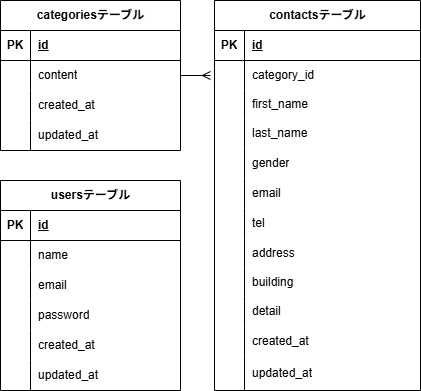

The diagram above was exported from draw.io. Its source (the exported page's mxGraphModel, read from the mxfile embedded in the PNG):
<mxGraphModel dx="606" dy="422" grid="1" gridSize="10" guides="1" tooltips="1" connect="1" arrows="1" fold="1" page="1" pageScale="1" pageWidth="827" pageHeight="1169" math="0" shadow="0">
  <root>
    <mxCell id="0" />
    <mxCell id="1" parent="0" />
    <mxCell id="2" value="categoriesテーブル" style="shape=table;startSize=30;container=1;collapsible=1;childLayout=tableLayout;fixedRows=1;rowLines=0;fontStyle=1;align=center;resizeLast=1;html=1;" parent="1" vertex="1">
      <mxGeometry x="20" y="160" width="180" height="150" as="geometry" />
    </mxCell>
    <mxCell id="3" value="" style="shape=tableRow;horizontal=0;startSize=0;swimlaneHead=0;swimlaneBody=0;fillColor=none;collapsible=0;dropTarget=0;points=[[0,0.5],[1,0.5]];portConstraint=eastwest;top=0;left=0;right=0;bottom=1;" parent="2" vertex="1">
      <mxGeometry y="30" width="180" height="30" as="geometry" />
    </mxCell>
    <mxCell id="4" value="PK" style="shape=partialRectangle;connectable=0;fillColor=none;top=0;left=0;bottom=0;right=0;fontStyle=1;overflow=hidden;whiteSpace=wrap;html=1;" parent="3" vertex="1">
      <mxGeometry width="30" height="30" as="geometry">
        <mxRectangle width="30" height="30" as="alternateBounds" />
      </mxGeometry>
    </mxCell>
    <mxCell id="5" value="id" style="shape=partialRectangle;connectable=0;fillColor=none;top=0;left=0;bottom=0;right=0;align=left;spacingLeft=6;fontStyle=5;overflow=hidden;whiteSpace=wrap;html=1;" parent="3" vertex="1">
      <mxGeometry x="30" width="150" height="30" as="geometry">
        <mxRectangle width="150" height="30" as="alternateBounds" />
      </mxGeometry>
    </mxCell>
    <mxCell id="6" value="" style="shape=tableRow;horizontal=0;startSize=0;swimlaneHead=0;swimlaneBody=0;fillColor=none;collapsible=0;dropTarget=0;points=[[0,0.5],[1,0.5]];portConstraint=eastwest;top=0;left=0;right=0;bottom=0;" parent="2" vertex="1">
      <mxGeometry y="60" width="180" height="30" as="geometry" />
    </mxCell>
    <mxCell id="7" value="" style="shape=partialRectangle;connectable=0;fillColor=none;top=0;left=0;bottom=0;right=0;editable=1;overflow=hidden;whiteSpace=wrap;html=1;" parent="6" vertex="1">
      <mxGeometry width="30" height="30" as="geometry">
        <mxRectangle width="30" height="30" as="alternateBounds" />
      </mxGeometry>
    </mxCell>
    <mxCell id="8" value="content" style="shape=partialRectangle;connectable=0;fillColor=none;top=0;left=0;bottom=0;right=0;align=left;spacingLeft=6;overflow=hidden;whiteSpace=wrap;html=1;" parent="6" vertex="1">
      <mxGeometry x="30" width="150" height="30" as="geometry">
        <mxRectangle width="150" height="30" as="alternateBounds" />
      </mxGeometry>
    </mxCell>
    <mxCell id="9" value="" style="shape=tableRow;horizontal=0;startSize=0;swimlaneHead=0;swimlaneBody=0;fillColor=none;collapsible=0;dropTarget=0;points=[[0,0.5],[1,0.5]];portConstraint=eastwest;top=0;left=0;right=0;bottom=0;" parent="2" vertex="1">
      <mxGeometry y="90" width="180" height="30" as="geometry" />
    </mxCell>
    <mxCell id="10" value="" style="shape=partialRectangle;connectable=0;fillColor=none;top=0;left=0;bottom=0;right=0;editable=1;overflow=hidden;whiteSpace=wrap;html=1;" parent="9" vertex="1">
      <mxGeometry width="30" height="30" as="geometry">
        <mxRectangle width="30" height="30" as="alternateBounds" />
      </mxGeometry>
    </mxCell>
    <mxCell id="11" value="created_at" style="shape=partialRectangle;connectable=0;fillColor=none;top=0;left=0;bottom=0;right=0;align=left;spacingLeft=6;overflow=hidden;whiteSpace=wrap;html=1;" parent="9" vertex="1">
      <mxGeometry x="30" width="150" height="30" as="geometry">
        <mxRectangle width="150" height="30" as="alternateBounds" />
      </mxGeometry>
    </mxCell>
    <mxCell id="12" value="" style="shape=tableRow;horizontal=0;startSize=0;swimlaneHead=0;swimlaneBody=0;fillColor=none;collapsible=0;dropTarget=0;points=[[0,0.5],[1,0.5]];portConstraint=eastwest;top=0;left=0;right=0;bottom=0;" parent="2" vertex="1">
      <mxGeometry y="120" width="180" height="30" as="geometry" />
    </mxCell>
    <mxCell id="13" value="" style="shape=partialRectangle;connectable=0;fillColor=none;top=0;left=0;bottom=0;right=0;editable=1;overflow=hidden;whiteSpace=wrap;html=1;" parent="12" vertex="1">
      <mxGeometry width="30" height="30" as="geometry">
        <mxRectangle width="30" height="30" as="alternateBounds" />
      </mxGeometry>
    </mxCell>
    <mxCell id="14" value="updated_at" style="shape=partialRectangle;connectable=0;fillColor=none;top=0;left=0;bottom=0;right=0;align=left;spacingLeft=6;overflow=hidden;whiteSpace=wrap;html=1;" parent="12" vertex="1">
      <mxGeometry x="30" width="150" height="30" as="geometry">
        <mxRectangle width="150" height="30" as="alternateBounds" />
      </mxGeometry>
    </mxCell>
    <mxCell id="41" value="contactsテーブル" style="shape=table;startSize=30;container=1;collapsible=1;childLayout=tableLayout;fixedRows=1;rowLines=0;fontStyle=1;align=center;resizeLast=1;html=1;" parent="1" vertex="1">
      <mxGeometry x="234" y="160" width="206" height="390" as="geometry" />
    </mxCell>
    <mxCell id="42" value="" style="shape=tableRow;horizontal=0;startSize=0;swimlaneHead=0;swimlaneBody=0;fillColor=none;collapsible=0;dropTarget=0;points=[[0,0.5],[1,0.5]];portConstraint=eastwest;top=0;left=0;right=0;bottom=1;" parent="41" vertex="1">
      <mxGeometry y="30" width="206" height="30" as="geometry" />
    </mxCell>
    <mxCell id="43" value="PK" style="shape=partialRectangle;connectable=0;fillColor=none;top=0;left=0;bottom=0;right=0;fontStyle=1;overflow=hidden;whiteSpace=wrap;html=1;" parent="42" vertex="1">
      <mxGeometry width="30" height="30" as="geometry">
        <mxRectangle width="30" height="30" as="alternateBounds" />
      </mxGeometry>
    </mxCell>
    <mxCell id="44" value="id" style="shape=partialRectangle;connectable=0;fillColor=none;top=0;left=0;bottom=0;right=0;align=left;spacingLeft=6;fontStyle=5;overflow=hidden;whiteSpace=wrap;html=1;" parent="42" vertex="1">
      <mxGeometry x="30" width="176" height="30" as="geometry">
        <mxRectangle width="176" height="30" as="alternateBounds" />
      </mxGeometry>
    </mxCell>
    <mxCell id="45" value="" style="shape=tableRow;horizontal=0;startSize=0;swimlaneHead=0;swimlaneBody=0;fillColor=none;collapsible=0;dropTarget=0;points=[[0,0.5],[1,0.5]];portConstraint=eastwest;top=0;left=0;right=0;bottom=0;" parent="41" vertex="1">
      <mxGeometry y="60" width="206" height="30" as="geometry" />
    </mxCell>
    <mxCell id="46" value="" style="shape=partialRectangle;connectable=0;fillColor=none;top=0;left=0;bottom=0;right=0;editable=1;overflow=hidden;whiteSpace=wrap;html=1;" parent="45" vertex="1">
      <mxGeometry width="30" height="30" as="geometry">
        <mxRectangle width="30" height="30" as="alternateBounds" />
      </mxGeometry>
    </mxCell>
    <mxCell id="47" value="category_id" style="shape=partialRectangle;connectable=0;fillColor=none;top=0;left=0;bottom=0;right=0;align=left;spacingLeft=6;overflow=hidden;whiteSpace=wrap;html=1;" parent="45" vertex="1">
      <mxGeometry x="30" width="176" height="30" as="geometry">
        <mxRectangle width="176" height="30" as="alternateBounds" />
      </mxGeometry>
    </mxCell>
    <mxCell id="48" value="" style="shape=tableRow;horizontal=0;startSize=0;swimlaneHead=0;swimlaneBody=0;fillColor=none;collapsible=0;dropTarget=0;points=[[0,0.5],[1,0.5]];portConstraint=eastwest;top=0;left=0;right=0;bottom=0;" parent="41" vertex="1">
      <mxGeometry y="90" width="206" height="28" as="geometry" />
    </mxCell>
    <mxCell id="49" value="" style="shape=partialRectangle;connectable=0;fillColor=none;top=0;left=0;bottom=0;right=0;editable=1;overflow=hidden;whiteSpace=wrap;html=1;" parent="48" vertex="1">
      <mxGeometry width="30" height="28" as="geometry">
        <mxRectangle width="30" height="28" as="alternateBounds" />
      </mxGeometry>
    </mxCell>
    <mxCell id="50" value="first_name" style="shape=partialRectangle;connectable=0;fillColor=none;top=0;left=0;bottom=0;right=0;align=left;spacingLeft=6;overflow=hidden;whiteSpace=wrap;html=1;" parent="48" vertex="1">
      <mxGeometry x="30" width="176" height="28" as="geometry">
        <mxRectangle width="176" height="28" as="alternateBounds" />
      </mxGeometry>
    </mxCell>
    <mxCell id="51" value="" style="shape=tableRow;horizontal=0;startSize=0;swimlaneHead=0;swimlaneBody=0;fillColor=none;collapsible=0;dropTarget=0;points=[[0,0.5],[1,0.5]];portConstraint=eastwest;top=0;left=0;right=0;bottom=0;" parent="41" vertex="1">
      <mxGeometry y="118" width="206" height="30" as="geometry" />
    </mxCell>
    <mxCell id="52" value="" style="shape=partialRectangle;connectable=0;fillColor=none;top=0;left=0;bottom=0;right=0;editable=1;overflow=hidden;whiteSpace=wrap;html=1;" parent="51" vertex="1">
      <mxGeometry width="30" height="30" as="geometry">
        <mxRectangle width="30" height="30" as="alternateBounds" />
      </mxGeometry>
    </mxCell>
    <mxCell id="53" value="last_name" style="shape=partialRectangle;connectable=0;fillColor=none;top=0;left=0;bottom=0;right=0;align=left;spacingLeft=6;overflow=hidden;whiteSpace=wrap;html=1;" parent="51" vertex="1">
      <mxGeometry x="30" width="176" height="30" as="geometry">
        <mxRectangle width="176" height="30" as="alternateBounds" />
      </mxGeometry>
    </mxCell>
    <mxCell id="55" value="" style="shape=tableRow;horizontal=0;startSize=0;swimlaneHead=0;swimlaneBody=0;fillColor=none;collapsible=0;dropTarget=0;points=[[0,0.5],[1,0.5]];portConstraint=eastwest;top=0;left=0;right=0;bottom=0;" parent="41" vertex="1">
      <mxGeometry y="148" width="206" height="30" as="geometry" />
    </mxCell>
    <mxCell id="56" value="" style="shape=partialRectangle;connectable=0;fillColor=none;top=0;left=0;bottom=0;right=0;editable=1;overflow=hidden;whiteSpace=wrap;html=1;" parent="55" vertex="1">
      <mxGeometry width="30" height="30" as="geometry">
        <mxRectangle width="30" height="30" as="alternateBounds" />
      </mxGeometry>
    </mxCell>
    <mxCell id="57" value="gender" style="shape=partialRectangle;connectable=0;fillColor=none;top=0;left=0;bottom=0;right=0;align=left;spacingLeft=6;overflow=hidden;whiteSpace=wrap;html=1;" parent="55" vertex="1">
      <mxGeometry x="30" width="176" height="30" as="geometry">
        <mxRectangle width="176" height="30" as="alternateBounds" />
      </mxGeometry>
    </mxCell>
    <mxCell id="58" value="" style="shape=tableRow;horizontal=0;startSize=0;swimlaneHead=0;swimlaneBody=0;fillColor=none;collapsible=0;dropTarget=0;points=[[0,0.5],[1,0.5]];portConstraint=eastwest;top=0;left=0;right=0;bottom=0;" parent="41" vertex="1">
      <mxGeometry y="178" width="206" height="30" as="geometry" />
    </mxCell>
    <mxCell id="59" value="" style="shape=partialRectangle;connectable=0;fillColor=none;top=0;left=0;bottom=0;right=0;editable=1;overflow=hidden;whiteSpace=wrap;html=1;" parent="58" vertex="1">
      <mxGeometry width="30" height="30" as="geometry">
        <mxRectangle width="30" height="30" as="alternateBounds" />
      </mxGeometry>
    </mxCell>
    <mxCell id="60" value="email" style="shape=partialRectangle;connectable=0;fillColor=none;top=0;left=0;bottom=0;right=0;align=left;spacingLeft=6;overflow=hidden;whiteSpace=wrap;html=1;" parent="58" vertex="1">
      <mxGeometry x="30" width="176" height="30" as="geometry">
        <mxRectangle width="176" height="30" as="alternateBounds" />
      </mxGeometry>
    </mxCell>
    <mxCell id="61" value="" style="shape=tableRow;horizontal=0;startSize=0;swimlaneHead=0;swimlaneBody=0;fillColor=none;collapsible=0;dropTarget=0;points=[[0,0.5],[1,0.5]];portConstraint=eastwest;top=0;left=0;right=0;bottom=0;" parent="41" vertex="1">
      <mxGeometry y="208" width="206" height="30" as="geometry" />
    </mxCell>
    <mxCell id="62" value="" style="shape=partialRectangle;connectable=0;fillColor=none;top=0;left=0;bottom=0;right=0;editable=1;overflow=hidden;whiteSpace=wrap;html=1;" parent="61" vertex="1">
      <mxGeometry width="30" height="30" as="geometry">
        <mxRectangle width="30" height="30" as="alternateBounds" />
      </mxGeometry>
    </mxCell>
    <mxCell id="63" value="tel" style="shape=partialRectangle;connectable=0;fillColor=none;top=0;left=0;bottom=0;right=0;align=left;spacingLeft=6;overflow=hidden;whiteSpace=wrap;html=1;" parent="61" vertex="1">
      <mxGeometry x="30" width="176" height="30" as="geometry">
        <mxRectangle width="176" height="30" as="alternateBounds" />
      </mxGeometry>
    </mxCell>
    <mxCell id="64" value="" style="shape=tableRow;horizontal=0;startSize=0;swimlaneHead=0;swimlaneBody=0;fillColor=none;collapsible=0;dropTarget=0;points=[[0,0.5],[1,0.5]];portConstraint=eastwest;top=0;left=0;right=0;bottom=0;" parent="41" vertex="1">
      <mxGeometry y="238" width="206" height="30" as="geometry" />
    </mxCell>
    <mxCell id="65" value="" style="shape=partialRectangle;connectable=0;fillColor=none;top=0;left=0;bottom=0;right=0;editable=1;overflow=hidden;whiteSpace=wrap;html=1;" parent="64" vertex="1">
      <mxGeometry width="30" height="30" as="geometry">
        <mxRectangle width="30" height="30" as="alternateBounds" />
      </mxGeometry>
    </mxCell>
    <mxCell id="66" value="address" style="shape=partialRectangle;connectable=0;fillColor=none;top=0;left=0;bottom=0;right=0;align=left;spacingLeft=6;overflow=hidden;whiteSpace=wrap;html=1;" parent="64" vertex="1">
      <mxGeometry x="30" width="176" height="30" as="geometry">
        <mxRectangle width="176" height="30" as="alternateBounds" />
      </mxGeometry>
    </mxCell>
    <mxCell id="67" value="" style="shape=tableRow;horizontal=0;startSize=0;swimlaneHead=0;swimlaneBody=0;fillColor=none;collapsible=0;dropTarget=0;points=[[0,0.5],[1,0.5]];portConstraint=eastwest;top=0;left=0;right=0;bottom=0;" parent="41" vertex="1">
      <mxGeometry y="268" width="206" height="28" as="geometry" />
    </mxCell>
    <mxCell id="68" value="" style="shape=partialRectangle;connectable=0;fillColor=none;top=0;left=0;bottom=0;right=0;editable=1;overflow=hidden;whiteSpace=wrap;html=1;" parent="67" vertex="1">
      <mxGeometry width="30" height="28" as="geometry">
        <mxRectangle width="30" height="28" as="alternateBounds" />
      </mxGeometry>
    </mxCell>
    <mxCell id="69" value="building" style="shape=partialRectangle;connectable=0;fillColor=none;top=0;left=0;bottom=0;right=0;align=left;spacingLeft=6;overflow=hidden;whiteSpace=wrap;html=1;" parent="67" vertex="1">
      <mxGeometry x="30" width="176" height="28" as="geometry">
        <mxRectangle width="176" height="28" as="alternateBounds" />
      </mxGeometry>
    </mxCell>
    <mxCell id="70" value="" style="shape=tableRow;horizontal=0;startSize=0;swimlaneHead=0;swimlaneBody=0;fillColor=none;collapsible=0;dropTarget=0;points=[[0,0.5],[1,0.5]];portConstraint=eastwest;top=0;left=0;right=0;bottom=0;" parent="41" vertex="1">
      <mxGeometry y="296" width="206" height="30" as="geometry" />
    </mxCell>
    <mxCell id="71" value="" style="shape=partialRectangle;connectable=0;fillColor=none;top=0;left=0;bottom=0;right=0;editable=1;overflow=hidden;whiteSpace=wrap;html=1;" parent="70" vertex="1">
      <mxGeometry width="30" height="30" as="geometry">
        <mxRectangle width="30" height="30" as="alternateBounds" />
      </mxGeometry>
    </mxCell>
    <mxCell id="72" value="detail" style="shape=partialRectangle;connectable=0;fillColor=none;top=0;left=0;bottom=0;right=0;align=left;spacingLeft=6;overflow=hidden;whiteSpace=wrap;html=1;" parent="70" vertex="1">
      <mxGeometry x="30" width="176" height="30" as="geometry">
        <mxRectangle width="176" height="30" as="alternateBounds" />
      </mxGeometry>
    </mxCell>
    <mxCell id="73" value="" style="shape=tableRow;horizontal=0;startSize=0;swimlaneHead=0;swimlaneBody=0;fillColor=none;collapsible=0;dropTarget=0;points=[[0,0.5],[1,0.5]];portConstraint=eastwest;top=0;left=0;right=0;bottom=0;" parent="41" vertex="1">
      <mxGeometry y="326" width="206" height="30" as="geometry" />
    </mxCell>
    <mxCell id="74" value="" style="shape=partialRectangle;connectable=0;fillColor=none;top=0;left=0;bottom=0;right=0;editable=1;overflow=hidden;whiteSpace=wrap;html=1;" parent="73" vertex="1">
      <mxGeometry width="30" height="30" as="geometry">
        <mxRectangle width="30" height="30" as="alternateBounds" />
      </mxGeometry>
    </mxCell>
    <mxCell id="75" value="created_at" style="shape=partialRectangle;connectable=0;fillColor=none;top=0;left=0;bottom=0;right=0;align=left;spacingLeft=6;overflow=hidden;whiteSpace=wrap;html=1;" parent="73" vertex="1">
      <mxGeometry x="30" width="176" height="30" as="geometry">
        <mxRectangle width="176" height="30" as="alternateBounds" />
      </mxGeometry>
    </mxCell>
    <mxCell id="76" value="" style="shape=tableRow;horizontal=0;startSize=0;swimlaneHead=0;swimlaneBody=0;fillColor=none;collapsible=0;dropTarget=0;points=[[0,0.5],[1,0.5]];portConstraint=eastwest;top=0;left=0;right=0;bottom=0;" parent="41" vertex="1">
      <mxGeometry y="356" width="206" height="34" as="geometry" />
    </mxCell>
    <mxCell id="77" value="" style="shape=partialRectangle;connectable=0;fillColor=none;top=0;left=0;bottom=0;right=0;editable=1;overflow=hidden;whiteSpace=wrap;html=1;" parent="76" vertex="1">
      <mxGeometry width="30" height="34" as="geometry">
        <mxRectangle width="30" height="34" as="alternateBounds" />
      </mxGeometry>
    </mxCell>
    <mxCell id="78" value="updated_at" style="shape=partialRectangle;connectable=0;fillColor=none;top=0;left=0;bottom=0;right=0;align=left;spacingLeft=6;overflow=hidden;whiteSpace=wrap;html=1;" parent="76" vertex="1">
      <mxGeometry x="30" width="176" height="34" as="geometry">
        <mxRectangle width="176" height="34" as="alternateBounds" />
      </mxGeometry>
    </mxCell>
    <mxCell id="82" value="usersテーブル" style="shape=table;startSize=30;container=1;collapsible=1;childLayout=tableLayout;fixedRows=1;rowLines=0;fontStyle=1;align=center;resizeLast=1;html=1;" parent="1" vertex="1">
      <mxGeometry x="20" y="340" width="180" height="210" as="geometry" />
    </mxCell>
    <mxCell id="83" value="" style="shape=tableRow;horizontal=0;startSize=0;swimlaneHead=0;swimlaneBody=0;fillColor=none;collapsible=0;dropTarget=0;points=[[0,0.5],[1,0.5]];portConstraint=eastwest;top=0;left=0;right=0;bottom=1;" parent="82" vertex="1">
      <mxGeometry y="30" width="180" height="30" as="geometry" />
    </mxCell>
    <mxCell id="84" value="PK" style="shape=partialRectangle;connectable=0;fillColor=none;top=0;left=0;bottom=0;right=0;fontStyle=1;overflow=hidden;whiteSpace=wrap;html=1;" parent="83" vertex="1">
      <mxGeometry width="30" height="30" as="geometry">
        <mxRectangle width="30" height="30" as="alternateBounds" />
      </mxGeometry>
    </mxCell>
    <mxCell id="85" value="id" style="shape=partialRectangle;connectable=0;fillColor=none;top=0;left=0;bottom=0;right=0;align=left;spacingLeft=6;fontStyle=5;overflow=hidden;whiteSpace=wrap;html=1;" parent="83" vertex="1">
      <mxGeometry x="30" width="150" height="30" as="geometry">
        <mxRectangle width="150" height="30" as="alternateBounds" />
      </mxGeometry>
    </mxCell>
    <mxCell id="86" value="" style="shape=tableRow;horizontal=0;startSize=0;swimlaneHead=0;swimlaneBody=0;fillColor=none;collapsible=0;dropTarget=0;points=[[0,0.5],[1,0.5]];portConstraint=eastwest;top=0;left=0;right=0;bottom=0;" parent="82" vertex="1">
      <mxGeometry y="60" width="180" height="30" as="geometry" />
    </mxCell>
    <mxCell id="87" value="" style="shape=partialRectangle;connectable=0;fillColor=none;top=0;left=0;bottom=0;right=0;editable=1;overflow=hidden;whiteSpace=wrap;html=1;" parent="86" vertex="1">
      <mxGeometry width="30" height="30" as="geometry">
        <mxRectangle width="30" height="30" as="alternateBounds" />
      </mxGeometry>
    </mxCell>
    <mxCell id="88" value="name" style="shape=partialRectangle;connectable=0;fillColor=none;top=0;left=0;bottom=0;right=0;align=left;spacingLeft=6;overflow=hidden;whiteSpace=wrap;html=1;" parent="86" vertex="1">
      <mxGeometry x="30" width="150" height="30" as="geometry">
        <mxRectangle width="150" height="30" as="alternateBounds" />
      </mxGeometry>
    </mxCell>
    <mxCell id="89" value="" style="shape=tableRow;horizontal=0;startSize=0;swimlaneHead=0;swimlaneBody=0;fillColor=none;collapsible=0;dropTarget=0;points=[[0,0.5],[1,0.5]];portConstraint=eastwest;top=0;left=0;right=0;bottom=0;" parent="82" vertex="1">
      <mxGeometry y="90" width="180" height="30" as="geometry" />
    </mxCell>
    <mxCell id="90" value="" style="shape=partialRectangle;connectable=0;fillColor=none;top=0;left=0;bottom=0;right=0;editable=1;overflow=hidden;whiteSpace=wrap;html=1;" parent="89" vertex="1">
      <mxGeometry width="30" height="30" as="geometry">
        <mxRectangle width="30" height="30" as="alternateBounds" />
      </mxGeometry>
    </mxCell>
    <mxCell id="91" value="email" style="shape=partialRectangle;connectable=0;fillColor=none;top=0;left=0;bottom=0;right=0;align=left;spacingLeft=6;overflow=hidden;whiteSpace=wrap;html=1;" parent="89" vertex="1">
      <mxGeometry x="30" width="150" height="30" as="geometry">
        <mxRectangle width="150" height="30" as="alternateBounds" />
      </mxGeometry>
    </mxCell>
    <mxCell id="92" value="" style="shape=tableRow;horizontal=0;startSize=0;swimlaneHead=0;swimlaneBody=0;fillColor=none;collapsible=0;dropTarget=0;points=[[0,0.5],[1,0.5]];portConstraint=eastwest;top=0;left=0;right=0;bottom=0;" parent="82" vertex="1">
      <mxGeometry y="120" width="180" height="30" as="geometry" />
    </mxCell>
    <mxCell id="93" value="" style="shape=partialRectangle;connectable=0;fillColor=none;top=0;left=0;bottom=0;right=0;editable=1;overflow=hidden;whiteSpace=wrap;html=1;" parent="92" vertex="1">
      <mxGeometry width="30" height="30" as="geometry">
        <mxRectangle width="30" height="30" as="alternateBounds" />
      </mxGeometry>
    </mxCell>
    <mxCell id="94" value="password" style="shape=partialRectangle;connectable=0;fillColor=none;top=0;left=0;bottom=0;right=0;align=left;spacingLeft=6;overflow=hidden;whiteSpace=wrap;html=1;" parent="92" vertex="1">
      <mxGeometry x="30" width="150" height="30" as="geometry">
        <mxRectangle width="150" height="30" as="alternateBounds" />
      </mxGeometry>
    </mxCell>
    <mxCell id="95" value="" style="shape=tableRow;horizontal=0;startSize=0;swimlaneHead=0;swimlaneBody=0;fillColor=none;collapsible=0;dropTarget=0;points=[[0,0.5],[1,0.5]];portConstraint=eastwest;top=0;left=0;right=0;bottom=0;" parent="82" vertex="1">
      <mxGeometry y="150" width="180" height="30" as="geometry" />
    </mxCell>
    <mxCell id="96" value="" style="shape=partialRectangle;connectable=0;fillColor=none;top=0;left=0;bottom=0;right=0;editable=1;overflow=hidden;whiteSpace=wrap;html=1;" parent="95" vertex="1">
      <mxGeometry width="30" height="30" as="geometry">
        <mxRectangle width="30" height="30" as="alternateBounds" />
      </mxGeometry>
    </mxCell>
    <mxCell id="97" value="created_at" style="shape=partialRectangle;connectable=0;fillColor=none;top=0;left=0;bottom=0;right=0;align=left;spacingLeft=6;overflow=hidden;whiteSpace=wrap;html=1;" parent="95" vertex="1">
      <mxGeometry x="30" width="150" height="30" as="geometry">
        <mxRectangle width="150" height="30" as="alternateBounds" />
      </mxGeometry>
    </mxCell>
    <mxCell id="98" value="" style="shape=tableRow;horizontal=0;startSize=0;swimlaneHead=0;swimlaneBody=0;fillColor=none;collapsible=0;dropTarget=0;points=[[0,0.5],[1,0.5]];portConstraint=eastwest;top=0;left=0;right=0;bottom=0;" parent="82" vertex="1">
      <mxGeometry y="180" width="180" height="30" as="geometry" />
    </mxCell>
    <mxCell id="99" value="" style="shape=partialRectangle;connectable=0;fillColor=none;top=0;left=0;bottom=0;right=0;editable=1;overflow=hidden;whiteSpace=wrap;html=1;" parent="98" vertex="1">
      <mxGeometry width="30" height="30" as="geometry">
        <mxRectangle width="30" height="30" as="alternateBounds" />
      </mxGeometry>
    </mxCell>
    <mxCell id="100" value="updated_at" style="shape=partialRectangle;connectable=0;fillColor=none;top=0;left=0;bottom=0;right=0;align=left;spacingLeft=6;overflow=hidden;whiteSpace=wrap;html=1;" parent="98" vertex="1">
      <mxGeometry x="30" width="150" height="30" as="geometry">
        <mxRectangle width="150" height="30" as="alternateBounds" />
      </mxGeometry>
    </mxCell>
    <mxCell id="102" value="" style="edgeStyle=entityRelationEdgeStyle;fontSize=12;html=1;endArrow=ERmany;exitX=1;exitY=0.5;exitDx=0;exitDy=0;" parent="1" source="6" edge="1">
      <mxGeometry width="100" height="100" relative="1" as="geometry">
        <mxPoint x="260" y="420" as="sourcePoint" />
        <mxPoint x="230" y="235" as="targetPoint" />
        <Array as="points">
          <mxPoint x="200" y="235" />
          <mxPoint x="200" y="230" />
        </Array>
      </mxGeometry>
    </mxCell>
  </root>
</mxGraphModel>